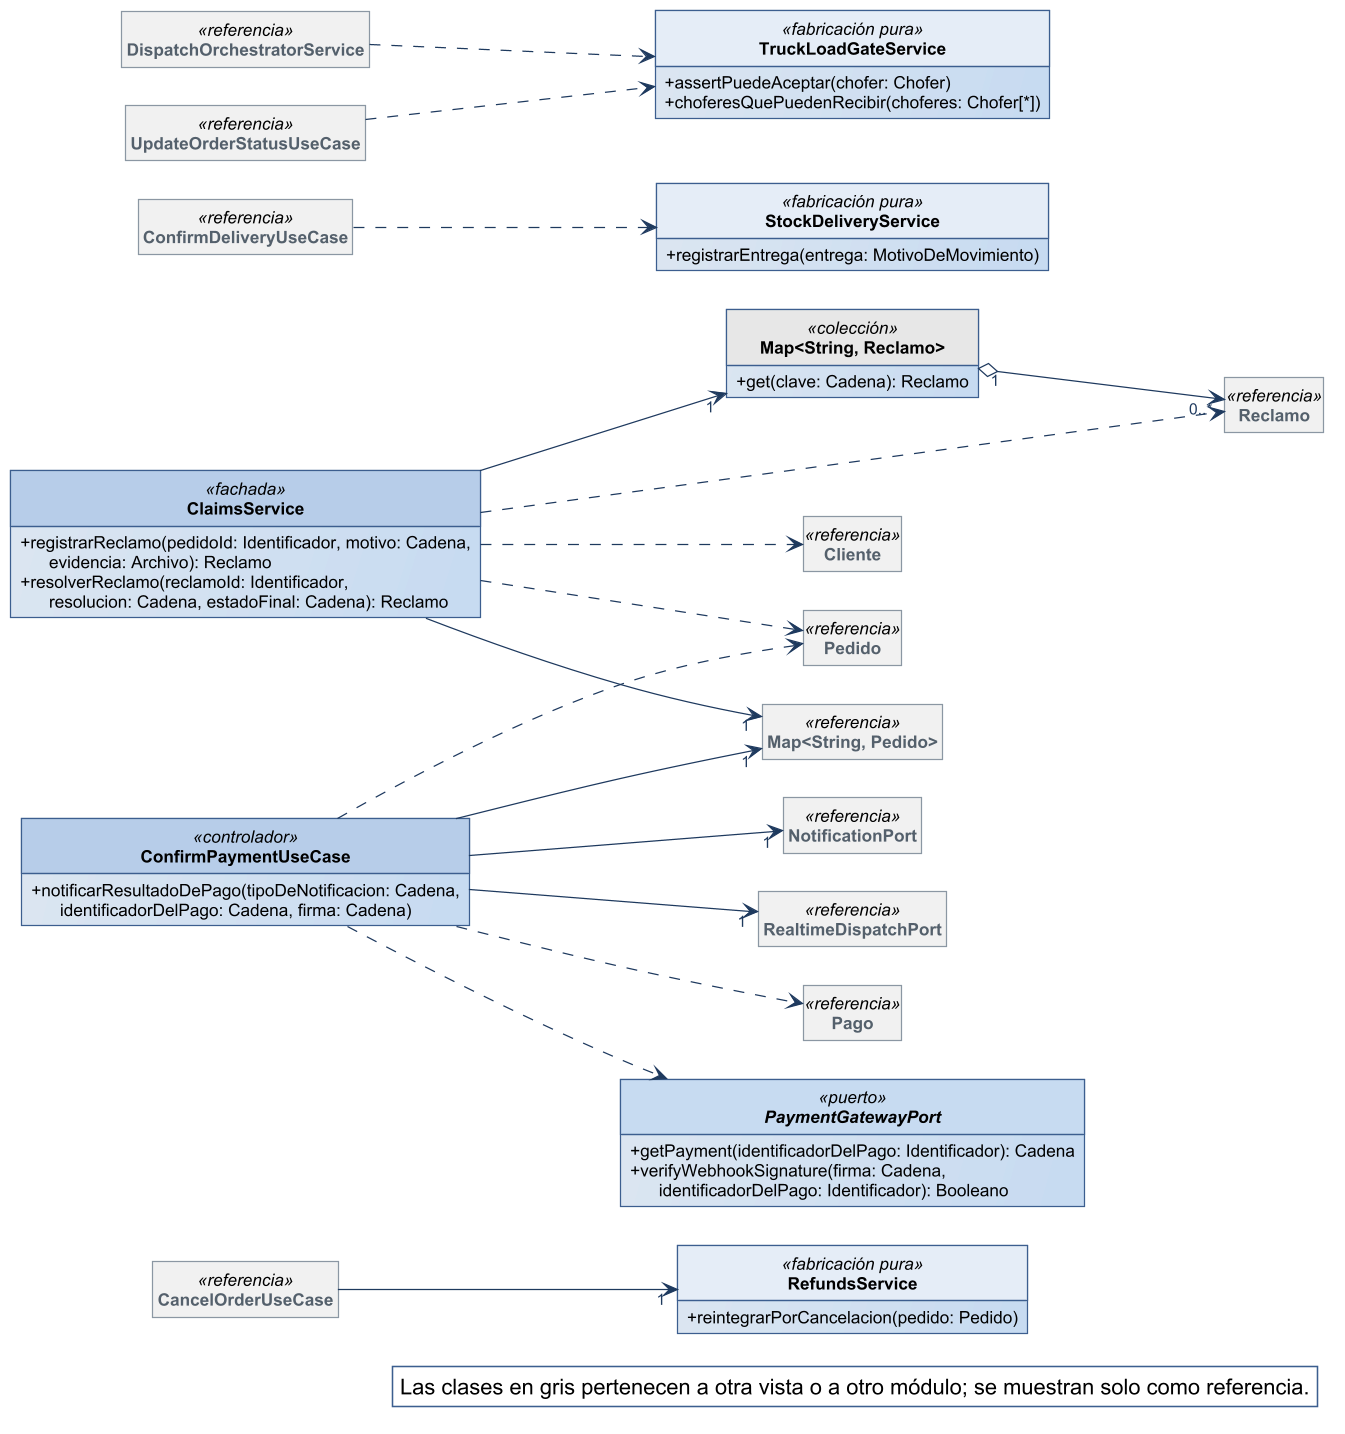

The diagram above was rendered by PlantUML. Its source (embedded in the PNG):
@startuml
!include ../estilo-vp.iuml
skinparam nodesep 40
skinparam ranksep 55
skinparam genericDisplay old
skinparam class<<referencia>> {
  BackgroundColor #F1F1F1
  BorderColor #8A97A3
  FontColor #55616C
}
skinparam class<<fachada>> {
  HeaderBackgroundColor #B7CDE8
}
skinparam class<<controlador>> {
  HeaderBackgroundColor #B7CDE8
}
skinparam class<<fabricación pura>> {
  HeaderBackgroundColor #E4ECF6
}
skinparam class<<colección>> {
  HeaderBackgroundColor #E6E6E6
}
skinparam class<<adaptador>> {
  HeaderBackgroundColor #D5E3F3
}
skinparam packageStyle rectangle
hide circle
hide empty members

left to right direction
skinparam nodesep 25
skinparam ranksep 90
class RefundsService <<fabricación pura>> {
  + reintegrarPorCancelacion(pedido: Pedido)
}
interface PaymentGatewayPort <<puerto>> {
  + getPayment(identificadorDelPago: Identificador): Cadena
  + verifyWebhookSignature(firma: Cadena,\n      identificadorDelPago: Identificador): Booleano
}
class ConfirmPaymentUseCase <<controlador>> {
  + notificarResultadoDePago(tipoDeNotificacion: Cadena,\n      identificadorDelPago: Cadena, firma: Cadena)
}
class StockDeliveryService <<fabricación pura>> {
  + registrarEntrega(entrega: MotivoDeMovimiento)
}
class TruckLoadGateService <<fabricación pura>> {
  + assertPuedeAceptar(chofer: Chofer)
  + choferesQuePuedenRecibir(choferes: Chofer[*])
}
class ClaimsService <<fachada>> {
  + registrarReclamo(pedidoId: Identificador, motivo: Cadena,\n      evidencia: Archivo): Reclamo
  + resolverReclamo(reclamoId: Identificador,\n      resolucion: Cadena, estadoFinal: Cadena): Reclamo
}
class "Map<String, Reclamo>" as Map_String_Reclamo <<colección>> {
  + get(clave: Cadena): Reclamo
}
class Reclamo <<referencia>>
class "Map<String, Pedido>" as Map_String_Pedido <<referencia>>
class NotificationPort <<referencia>>
class RealtimeDispatchPort <<referencia>>
class Cliente <<referencia>>
class Pedido <<referencia>>
class Pago <<referencia>>
class CancelOrderUseCase <<referencia>>
class ConfirmDeliveryUseCase <<referencia>>
class DispatchOrchestratorService <<referencia>>
class UpdateOrderStatusUseCase <<referencia>>

Map_String_Reclamo "1" o--> "0..*" Reclamo
ClaimsService --> "1" Map_String_Pedido
ClaimsService --> "1" Map_String_Reclamo
ConfirmPaymentUseCase --> "1" Map_String_Pedido
ConfirmPaymentUseCase --> "1" NotificationPort
ConfirmPaymentUseCase --> "1" RealtimeDispatchPort
ClaimsService ..> Cliente
ClaimsService ..> Pedido
ClaimsService ..> Reclamo
ConfirmPaymentUseCase ..> Pago
ConfirmPaymentUseCase ..> PaymentGatewayPort
ConfirmPaymentUseCase ..> Pedido
CancelOrderUseCase --> "1" RefundsService
ConfirmDeliveryUseCase ..> StockDeliveryService
DispatchOrchestratorService ..> TruckLoadGateService
UpdateOrderStatusUseCase ..> TruckLoadGateService

legend bottom right
  Las clases en gris pertenecen a otra vista o a otro módulo; se muestran solo como referencia.
endlegend
@enduml